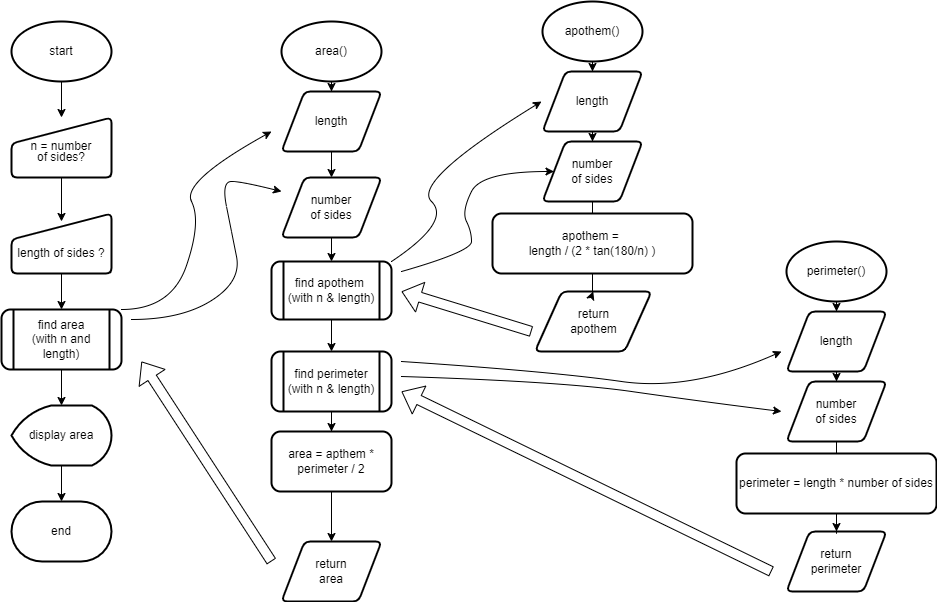

The diagram above was exported from draw.io. Its source (the exported page's mxGraphModel, read from the mxfile embedded in the PNG):
<mxGraphModel dx="1434" dy="806" grid="1" gridSize="10" guides="1" tooltips="1" connect="1" arrows="1" fold="1" page="1" pageScale="1" pageWidth="1100" pageHeight="850" math="0" shadow="0">
  <root>
    <mxCell id="0" />
    <mxCell id="1" parent="0" />
    <mxCell id="NdTTtbi7Fg73_TJ0AZgB-7" style="edgeStyle=orthogonalEdgeStyle;rounded=0;orthogonalLoop=1;jettySize=auto;html=1;" edge="1" parent="1" source="NdTTtbi7Fg73_TJ0AZgB-2" target="NdTTtbi7Fg73_TJ0AZgB-4">
      <mxGeometry relative="1" as="geometry" />
    </mxCell>
    <mxCell id="NdTTtbi7Fg73_TJ0AZgB-2" value="start" style="strokeWidth=2;html=1;shape=mxgraph.flowchart.start_1;whiteSpace=wrap;labelBackgroundColor=none;" vertex="1" parent="1">
      <mxGeometry x="70" y="50" width="100" height="60" as="geometry" />
    </mxCell>
    <mxCell id="NdTTtbi7Fg73_TJ0AZgB-8" style="edgeStyle=orthogonalEdgeStyle;rounded=0;orthogonalLoop=1;jettySize=auto;html=1;entryX=0.5;entryY=0.133;entryDx=0;entryDy=0;entryPerimeter=0;" edge="1" parent="1" source="NdTTtbi7Fg73_TJ0AZgB-4" target="NdTTtbi7Fg73_TJ0AZgB-5">
      <mxGeometry relative="1" as="geometry" />
    </mxCell>
    <mxCell id="NdTTtbi7Fg73_TJ0AZgB-4" value="&lt;p style=&quot;line-height: 90%;&quot;&gt;n = number&lt;br&gt;of sides?&lt;/p&gt;" style="html=1;strokeWidth=2;shape=manualInput;whiteSpace=wrap;rounded=1;size=26;arcSize=11;labelBackgroundColor=none;labelPosition=center;verticalLabelPosition=middle;align=center;verticalAlign=bottom;" vertex="1" parent="1">
      <mxGeometry x="70" y="146" width="100" height="60" as="geometry" />
    </mxCell>
    <mxCell id="NdTTtbi7Fg73_TJ0AZgB-9" style="edgeStyle=orthogonalEdgeStyle;rounded=0;orthogonalLoop=1;jettySize=auto;html=1;" edge="1" parent="1" source="NdTTtbi7Fg73_TJ0AZgB-5" target="NdTTtbi7Fg73_TJ0AZgB-10">
      <mxGeometry relative="1" as="geometry">
        <mxPoint x="120" y="390" as="targetPoint" />
      </mxGeometry>
    </mxCell>
    <mxCell id="NdTTtbi7Fg73_TJ0AZgB-5" value="&lt;p style=&quot;line-height: 100%;&quot;&gt;&lt;font style=&quot;font-size: 12px;&quot;&gt;length of sides ?&lt;/font&gt;&lt;/p&gt;" style="html=1;strokeWidth=2;shape=manualInput;whiteSpace=wrap;rounded=1;size=26;arcSize=11;labelBackgroundColor=none;labelPosition=center;verticalLabelPosition=middle;align=center;verticalAlign=bottom;" vertex="1" parent="1">
      <mxGeometry x="70" y="242" width="100" height="60" as="geometry" />
    </mxCell>
    <mxCell id="NdTTtbi7Fg73_TJ0AZgB-11" style="edgeStyle=orthogonalEdgeStyle;rounded=0;orthogonalLoop=1;jettySize=auto;html=1;" edge="1" parent="1" source="NdTTtbi7Fg73_TJ0AZgB-10" target="NdTTtbi7Fg73_TJ0AZgB-12">
      <mxGeometry relative="1" as="geometry">
        <mxPoint x="120" y="470" as="targetPoint" />
      </mxGeometry>
    </mxCell>
    <mxCell id="NdTTtbi7Fg73_TJ0AZgB-10" value="find area&lt;br&gt;(with n and length)" style="shape=process;whiteSpace=wrap;html=1;backgroundOutline=1;strokeWidth=2;rounded=1;" vertex="1" parent="1">
      <mxGeometry x="60" y="338" width="120" height="60" as="geometry" />
    </mxCell>
    <mxCell id="NdTTtbi7Fg73_TJ0AZgB-13" style="edgeStyle=orthogonalEdgeStyle;rounded=0;orthogonalLoop=1;jettySize=auto;html=1;" edge="1" parent="1" source="NdTTtbi7Fg73_TJ0AZgB-12" target="NdTTtbi7Fg73_TJ0AZgB-14">
      <mxGeometry relative="1" as="geometry">
        <mxPoint x="120" y="560" as="targetPoint" />
      </mxGeometry>
    </mxCell>
    <mxCell id="NdTTtbi7Fg73_TJ0AZgB-12" value="display area" style="strokeWidth=2;html=1;shape=mxgraph.flowchart.display;whiteSpace=wrap;" vertex="1" parent="1">
      <mxGeometry x="70" y="434" width="100" height="60" as="geometry" />
    </mxCell>
    <mxCell id="NdTTtbi7Fg73_TJ0AZgB-14" value="end" style="strokeWidth=2;html=1;shape=mxgraph.flowchart.terminator;whiteSpace=wrap;" vertex="1" parent="1">
      <mxGeometry x="70" y="530" width="100" height="60" as="geometry" />
    </mxCell>
    <mxCell id="NdTTtbi7Fg73_TJ0AZgB-16" style="edgeStyle=orthogonalEdgeStyle;rounded=0;orthogonalLoop=1;jettySize=auto;html=1;" edge="1" parent="1" source="NdTTtbi7Fg73_TJ0AZgB-15" target="NdTTtbi7Fg73_TJ0AZgB-17">
      <mxGeometry relative="1" as="geometry">
        <mxPoint x="390" y="150" as="targetPoint" />
      </mxGeometry>
    </mxCell>
    <mxCell id="NdTTtbi7Fg73_TJ0AZgB-15" value="area()" style="strokeWidth=2;html=1;shape=mxgraph.flowchart.start_1;whiteSpace=wrap;labelBackgroundColor=none;" vertex="1" parent="1">
      <mxGeometry x="340" y="50" width="100" height="60" as="geometry" />
    </mxCell>
    <mxCell id="NdTTtbi7Fg73_TJ0AZgB-19" value="" style="edgeStyle=orthogonalEdgeStyle;rounded=0;orthogonalLoop=1;jettySize=auto;html=1;" edge="1" parent="1" source="NdTTtbi7Fg73_TJ0AZgB-17" target="NdTTtbi7Fg73_TJ0AZgB-18">
      <mxGeometry relative="1" as="geometry" />
    </mxCell>
    <mxCell id="NdTTtbi7Fg73_TJ0AZgB-17" value="length" style="shape=parallelogram;html=1;strokeWidth=2;perimeter=parallelogramPerimeter;whiteSpace=wrap;rounded=1;arcSize=12;size=0.23;" vertex="1" parent="1">
      <mxGeometry x="340" y="120" width="100" height="60" as="geometry" />
    </mxCell>
    <mxCell id="NdTTtbi7Fg73_TJ0AZgB-20" style="edgeStyle=orthogonalEdgeStyle;rounded=0;orthogonalLoop=1;jettySize=auto;html=1;" edge="1" parent="1" source="NdTTtbi7Fg73_TJ0AZgB-18">
      <mxGeometry relative="1" as="geometry">
        <mxPoint x="390" y="290" as="targetPoint" />
      </mxGeometry>
    </mxCell>
    <mxCell id="NdTTtbi7Fg73_TJ0AZgB-18" value="number &lt;br&gt;of sides" style="shape=parallelogram;html=1;strokeWidth=2;perimeter=parallelogramPerimeter;whiteSpace=wrap;rounded=1;arcSize=12;size=0.23;" vertex="1" parent="1">
      <mxGeometry x="340" y="206" width="100" height="60" as="geometry" />
    </mxCell>
    <mxCell id="NdTTtbi7Fg73_TJ0AZgB-23" value="return &lt;br&gt;area" style="shape=parallelogram;html=1;strokeWidth=2;perimeter=parallelogramPerimeter;whiteSpace=wrap;rounded=1;arcSize=12;size=0.23;" vertex="1" parent="1">
      <mxGeometry x="340" y="570" width="100" height="60" as="geometry" />
    </mxCell>
    <mxCell id="NdTTtbi7Fg73_TJ0AZgB-24" value="" style="shape=flexArrow;endArrow=classic;html=1;rounded=0;fontFamily=Helvetica;fontSize=12;fontColor=default;" edge="1" parent="1">
      <mxGeometry width="50" height="50" relative="1" as="geometry">
        <mxPoint x="330" y="590" as="sourcePoint" />
        <mxPoint x="200" y="390" as="targetPoint" />
      </mxGeometry>
    </mxCell>
    <mxCell id="NdTTtbi7Fg73_TJ0AZgB-42" style="edgeStyle=orthogonalEdgeStyle;rounded=0;orthogonalLoop=1;jettySize=auto;html=1;entryX=0.5;entryY=0;entryDx=0;entryDy=0;fontFamily=Helvetica;fontSize=12;fontColor=default;" edge="1" parent="1" source="NdTTtbi7Fg73_TJ0AZgB-25" target="NdTTtbi7Fg73_TJ0AZgB-26">
      <mxGeometry relative="1" as="geometry" />
    </mxCell>
    <mxCell id="NdTTtbi7Fg73_TJ0AZgB-25" value="find apothem&amp;nbsp;&lt;br&gt;(with n &amp;amp; length)" style="shape=process;whiteSpace=wrap;html=1;backgroundOutline=1;strokeWidth=2;rounded=1;" vertex="1" parent="1">
      <mxGeometry x="330" y="290" width="120" height="58" as="geometry" />
    </mxCell>
    <mxCell id="NdTTtbi7Fg73_TJ0AZgB-28" value="" style="edgeStyle=orthogonalEdgeStyle;rounded=0;orthogonalLoop=1;jettySize=auto;html=1;fontFamily=Helvetica;fontSize=12;fontColor=default;" edge="1" parent="1" source="NdTTtbi7Fg73_TJ0AZgB-26" target="NdTTtbi7Fg73_TJ0AZgB-27">
      <mxGeometry relative="1" as="geometry" />
    </mxCell>
    <mxCell id="NdTTtbi7Fg73_TJ0AZgB-26" value="find perimeter&lt;br&gt;(with n &amp;amp; length)" style="shape=process;whiteSpace=wrap;html=1;backgroundOutline=1;strokeWidth=2;rounded=1;" vertex="1" parent="1">
      <mxGeometry x="330" y="380" width="120" height="60" as="geometry" />
    </mxCell>
    <mxCell id="NdTTtbi7Fg73_TJ0AZgB-29" style="edgeStyle=orthogonalEdgeStyle;rounded=0;orthogonalLoop=1;jettySize=auto;html=1;entryX=0.5;entryY=0;entryDx=0;entryDy=0;fontFamily=Helvetica;fontSize=12;fontColor=default;" edge="1" parent="1" source="NdTTtbi7Fg73_TJ0AZgB-27" target="NdTTtbi7Fg73_TJ0AZgB-23">
      <mxGeometry relative="1" as="geometry" />
    </mxCell>
    <mxCell id="NdTTtbi7Fg73_TJ0AZgB-27" value="area = apthem * perimeter / 2" style="rounded=1;whiteSpace=wrap;html=1;strokeWidth=2;" vertex="1" parent="1">
      <mxGeometry x="330" y="460" width="120" height="60" as="geometry" />
    </mxCell>
    <mxCell id="NdTTtbi7Fg73_TJ0AZgB-30" style="edgeStyle=orthogonalEdgeStyle;rounded=0;orthogonalLoop=1;jettySize=auto;html=1;" edge="1" parent="1" source="NdTTtbi7Fg73_TJ0AZgB-31" target="NdTTtbi7Fg73_TJ0AZgB-33">
      <mxGeometry relative="1" as="geometry">
        <mxPoint x="651" y="130" as="targetPoint" />
      </mxGeometry>
    </mxCell>
    <mxCell id="NdTTtbi7Fg73_TJ0AZgB-31" value="apothem()" style="strokeWidth=2;html=1;shape=mxgraph.flowchart.start_1;whiteSpace=wrap;labelBackgroundColor=none;" vertex="1" parent="1">
      <mxGeometry x="601" y="30" width="100" height="60" as="geometry" />
    </mxCell>
    <mxCell id="NdTTtbi7Fg73_TJ0AZgB-32" value="" style="edgeStyle=orthogonalEdgeStyle;rounded=0;orthogonalLoop=1;jettySize=auto;html=1;" edge="1" parent="1" source="NdTTtbi7Fg73_TJ0AZgB-33" target="NdTTtbi7Fg73_TJ0AZgB-35">
      <mxGeometry relative="1" as="geometry" />
    </mxCell>
    <mxCell id="NdTTtbi7Fg73_TJ0AZgB-33" value="length" style="shape=parallelogram;html=1;strokeWidth=2;perimeter=parallelogramPerimeter;whiteSpace=wrap;rounded=1;arcSize=12;size=0.23;" vertex="1" parent="1">
      <mxGeometry x="601" y="100" width="100" height="60" as="geometry" />
    </mxCell>
    <mxCell id="NdTTtbi7Fg73_TJ0AZgB-34" style="edgeStyle=orthogonalEdgeStyle;rounded=0;orthogonalLoop=1;jettySize=auto;html=1;entryX=0.5;entryY=0;entryDx=0;entryDy=0;" edge="1" parent="1" source="NdTTtbi7Fg73_TJ0AZgB-35" target="NdTTtbi7Fg73_TJ0AZgB-41">
      <mxGeometry relative="1" as="geometry">
        <mxPoint x="651" y="270" as="targetPoint" />
        <Array as="points">
          <mxPoint x="651" y="258" />
          <mxPoint x="652" y="258" />
        </Array>
      </mxGeometry>
    </mxCell>
    <mxCell id="NdTTtbi7Fg73_TJ0AZgB-35" value="number &lt;br&gt;of sides" style="shape=parallelogram;html=1;strokeWidth=2;perimeter=parallelogramPerimeter;whiteSpace=wrap;rounded=1;arcSize=12;size=0.23;" vertex="1" parent="1">
      <mxGeometry x="601" y="170" width="100" height="60" as="geometry" />
    </mxCell>
    <mxCell id="NdTTtbi7Fg73_TJ0AZgB-36" value="return&lt;br&gt;apothem" style="shape=parallelogram;html=1;strokeWidth=2;perimeter=parallelogramPerimeter;whiteSpace=wrap;rounded=1;arcSize=12;size=0.23;" vertex="1" parent="1">
      <mxGeometry x="593.5" y="320" width="116.5" height="60" as="geometry" />
    </mxCell>
    <mxCell id="NdTTtbi7Fg73_TJ0AZgB-40" style="edgeStyle=orthogonalEdgeStyle;rounded=0;orthogonalLoop=1;jettySize=auto;html=1;entryX=0.5;entryY=0;entryDx=0;entryDy=0;fontFamily=Helvetica;fontSize=12;fontColor=default;" edge="1" parent="1" source="NdTTtbi7Fg73_TJ0AZgB-41" target="NdTTtbi7Fg73_TJ0AZgB-36">
      <mxGeometry relative="1" as="geometry" />
    </mxCell>
    <mxCell id="NdTTtbi7Fg73_TJ0AZgB-41" value="apothem =&amp;nbsp;&lt;br&gt;length /&amp;nbsp;(2 * tan(180/n) )" style="rounded=1;whiteSpace=wrap;html=1;strokeWidth=2;" vertex="1" parent="1">
      <mxGeometry x="551" y="242" width="200" height="60" as="geometry" />
    </mxCell>
    <mxCell id="NdTTtbi7Fg73_TJ0AZgB-44" value="" style="shape=flexArrow;endArrow=classic;html=1;rounded=0;fontFamily=Helvetica;fontSize=12;fontColor=default;" edge="1" parent="1">
      <mxGeometry width="50" height="50" relative="1" as="geometry">
        <mxPoint x="590" y="360" as="sourcePoint" />
        <mxPoint x="460" y="320" as="targetPoint" />
      </mxGeometry>
    </mxCell>
    <mxCell id="NdTTtbi7Fg73_TJ0AZgB-54" style="edgeStyle=orthogonalEdgeStyle;rounded=0;orthogonalLoop=1;jettySize=auto;html=1;" edge="1" parent="1" source="NdTTtbi7Fg73_TJ0AZgB-55" target="NdTTtbi7Fg73_TJ0AZgB-57">
      <mxGeometry relative="1" as="geometry">
        <mxPoint x="895" y="370" as="targetPoint" />
      </mxGeometry>
    </mxCell>
    <mxCell id="NdTTtbi7Fg73_TJ0AZgB-55" value="perimeter()" style="strokeWidth=2;html=1;shape=mxgraph.flowchart.start_1;whiteSpace=wrap;labelBackgroundColor=none;" vertex="1" parent="1">
      <mxGeometry x="845" y="270" width="100" height="60" as="geometry" />
    </mxCell>
    <mxCell id="NdTTtbi7Fg73_TJ0AZgB-56" value="" style="edgeStyle=orthogonalEdgeStyle;rounded=0;orthogonalLoop=1;jettySize=auto;html=1;" edge="1" parent="1" source="NdTTtbi7Fg73_TJ0AZgB-57" target="NdTTtbi7Fg73_TJ0AZgB-59">
      <mxGeometry relative="1" as="geometry" />
    </mxCell>
    <mxCell id="NdTTtbi7Fg73_TJ0AZgB-57" value="length" style="shape=parallelogram;html=1;strokeWidth=2;perimeter=parallelogramPerimeter;whiteSpace=wrap;rounded=1;arcSize=12;size=0.23;" vertex="1" parent="1">
      <mxGeometry x="845" y="340" width="100" height="60" as="geometry" />
    </mxCell>
    <mxCell id="NdTTtbi7Fg73_TJ0AZgB-58" style="edgeStyle=orthogonalEdgeStyle;rounded=0;orthogonalLoop=1;jettySize=auto;html=1;entryX=0.5;entryY=0;entryDx=0;entryDy=0;" edge="1" parent="1" source="NdTTtbi7Fg73_TJ0AZgB-59" target="NdTTtbi7Fg73_TJ0AZgB-62">
      <mxGeometry relative="1" as="geometry">
        <mxPoint x="895" y="510" as="targetPoint" />
        <Array as="points">
          <mxPoint x="895" y="498" />
          <mxPoint x="896" y="498" />
        </Array>
      </mxGeometry>
    </mxCell>
    <mxCell id="NdTTtbi7Fg73_TJ0AZgB-59" value="number &lt;br&gt;of sides" style="shape=parallelogram;html=1;strokeWidth=2;perimeter=parallelogramPerimeter;whiteSpace=wrap;rounded=1;arcSize=12;size=0.23;" vertex="1" parent="1">
      <mxGeometry x="845" y="410" width="100" height="60" as="geometry" />
    </mxCell>
    <mxCell id="NdTTtbi7Fg73_TJ0AZgB-60" value="return&lt;br&gt;perimeter" style="shape=parallelogram;html=1;strokeWidth=2;perimeter=parallelogramPerimeter;whiteSpace=wrap;rounded=1;arcSize=12;size=0.23;" vertex="1" parent="1">
      <mxGeometry x="845" y="560" width="100" height="60" as="geometry" />
    </mxCell>
    <mxCell id="NdTTtbi7Fg73_TJ0AZgB-61" style="edgeStyle=orthogonalEdgeStyle;rounded=0;orthogonalLoop=1;jettySize=auto;html=1;entryX=0.5;entryY=0;entryDx=0;entryDy=0;fontFamily=Helvetica;fontSize=12;fontColor=default;" edge="1" parent="1" source="NdTTtbi7Fg73_TJ0AZgB-62" target="NdTTtbi7Fg73_TJ0AZgB-60">
      <mxGeometry relative="1" as="geometry" />
    </mxCell>
    <mxCell id="NdTTtbi7Fg73_TJ0AZgB-62" value="perimeter = length * number of sides" style="rounded=1;whiteSpace=wrap;html=1;strokeWidth=2;" vertex="1" parent="1">
      <mxGeometry x="795" y="482" width="200" height="60" as="geometry" />
    </mxCell>
    <mxCell id="NdTTtbi7Fg73_TJ0AZgB-63" value="" style="shape=flexArrow;endArrow=classic;html=1;rounded=0;fontFamily=Helvetica;fontSize=12;fontColor=default;" edge="1" parent="1">
      <mxGeometry width="50" height="50" relative="1" as="geometry">
        <mxPoint x="830" y="600" as="sourcePoint" />
        <mxPoint x="460" y="420" as="targetPoint" />
      </mxGeometry>
    </mxCell>
    <mxCell id="NdTTtbi7Fg73_TJ0AZgB-65" value="" style="curved=1;endArrow=classic;html=1;rounded=0;fontFamily=Helvetica;fontSize=12;fontColor=default;" edge="1" parent="1">
      <mxGeometry width="50" height="50" relative="1" as="geometry">
        <mxPoint x="180" y="338" as="sourcePoint" />
        <mxPoint x="330" y="160" as="targetPoint" />
        <Array as="points">
          <mxPoint x="230" y="338" />
          <mxPoint x="260" y="250" />
          <mxPoint x="240" y="210" />
        </Array>
      </mxGeometry>
    </mxCell>
    <mxCell id="NdTTtbi7Fg73_TJ0AZgB-75" value="" style="curved=1;endArrow=classic;html=1;rounded=0;fontFamily=Helvetica;fontSize=12;fontColor=default;" edge="1" parent="1">
      <mxGeometry width="50" height="50" relative="1" as="geometry">
        <mxPoint x="190" y="348" as="sourcePoint" />
        <mxPoint x="340" y="220" as="targetPoint" />
        <Array as="points">
          <mxPoint x="240" y="348" />
          <mxPoint x="300" y="310" />
          <mxPoint x="290" y="260" />
          <mxPoint x="280" y="210" />
          <mxPoint x="300" y="210" />
        </Array>
      </mxGeometry>
    </mxCell>
    <mxCell id="NdTTtbi7Fg73_TJ0AZgB-78" value="" style="curved=1;endArrow=classic;html=1;rounded=0;fontFamily=Helvetica;fontSize=12;fontColor=default;exitX=1;exitY=0;exitDx=0;exitDy=0;" edge="1" parent="1" source="NdTTtbi7Fg73_TJ0AZgB-25">
      <mxGeometry width="50" height="50" relative="1" as="geometry">
        <mxPoint x="520" y="430" as="sourcePoint" />
        <mxPoint x="600" y="130" as="targetPoint" />
        <Array as="points">
          <mxPoint x="510" y="250" />
          <mxPoint x="470" y="210" />
        </Array>
      </mxGeometry>
    </mxCell>
    <mxCell id="NdTTtbi7Fg73_TJ0AZgB-79" value="" style="curved=1;endArrow=classic;html=1;rounded=0;fontFamily=Helvetica;fontSize=12;fontColor=default;exitX=1;exitY=0;exitDx=0;exitDy=0;" edge="1" parent="1" target="NdTTtbi7Fg73_TJ0AZgB-35">
      <mxGeometry width="50" height="50" relative="1" as="geometry">
        <mxPoint x="460" y="300" as="sourcePoint" />
        <mxPoint x="610" y="140" as="targetPoint" />
        <Array as="points">
          <mxPoint x="530" y="280" />
          <mxPoint x="530" y="260" />
          <mxPoint x="520" y="240" />
          <mxPoint x="540" y="200" />
        </Array>
      </mxGeometry>
    </mxCell>
    <mxCell id="NdTTtbi7Fg73_TJ0AZgB-80" value="" style="curved=1;endArrow=classic;html=1;rounded=0;fontFamily=Helvetica;fontSize=12;fontColor=default;" edge="1" parent="1">
      <mxGeometry width="50" height="50" relative="1" as="geometry">
        <mxPoint x="460" y="390" as="sourcePoint" />
        <mxPoint x="840" y="380" as="targetPoint" />
        <Array as="points">
          <mxPoint x="610" y="400" />
          <mxPoint x="750" y="420" />
        </Array>
      </mxGeometry>
    </mxCell>
    <mxCell id="NdTTtbi7Fg73_TJ0AZgB-81" value="" style="curved=1;endArrow=classic;html=1;rounded=0;fontFamily=Helvetica;fontSize=12;fontColor=default;exitX=1;exitY=0.25;exitDx=0;exitDy=0;" edge="1" parent="1">
      <mxGeometry width="50" height="50" relative="1" as="geometry">
        <mxPoint x="460" y="405" as="sourcePoint" />
        <mxPoint x="840" y="440" as="targetPoint" />
        <Array as="points">
          <mxPoint x="620" y="410" />
          <mxPoint x="760" y="430" />
        </Array>
      </mxGeometry>
    </mxCell>
  </root>
</mxGraphModel>